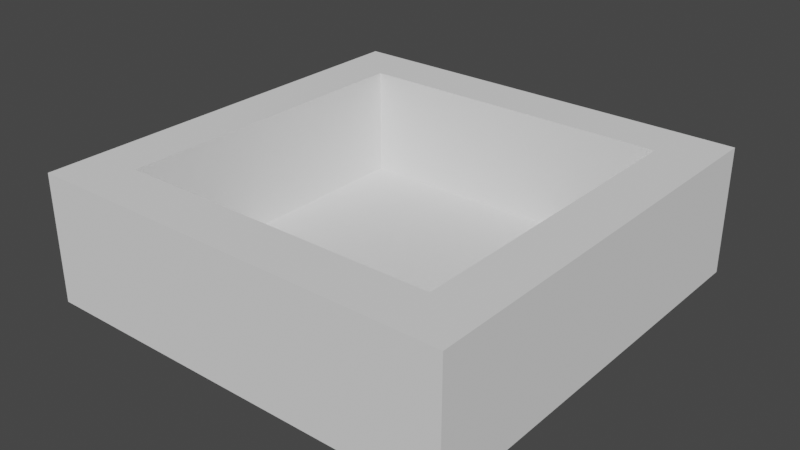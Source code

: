 # Source: box.blend  (saved by Blender 3.4.6; exported with 4.5.12 LTS)
import bpy
from mathutils import Matrix  # noqa: F401  (used for matrix-valued properties, if any)

bpy.ops.wm.read_factory_settings(use_empty=True)
scene = bpy.context.scene
scene.name = 'Scene'

# ---- collections
col_collection = bpy.data.collections.new('Collection'); scene.collection.children.link(col_collection)

# ---- world
world_world = bpy.data.worlds.new('World'); scene.world = world_world
world_world.use_nodes = True; world_world.node_tree.nodes.clear()
_N = world_world.node_tree.nodes; _L = world_world.node_tree.links
n0 = _N.new('ShaderNodeOutputWorld'); n0.name = 'World Output'; n0.location = (300, 300)
n1 = _N.new('ShaderNodeBackground'); n1.name = 'Background'; n1.location = (10, 300)
n1.inputs[0].default_value = (0.05088, 0.05088, 0.05088, 1.0)
_L.new(n1.outputs[0], n0.inputs[0])
n0.is_active_output = True
world_world.color = (0.05088, 0.05088, 0.05088)
world_world.use_sun_shadow = False
world_world.sun_shadow_jitter_overblur = 0.0

# ---- meshes
me_cube_001 = bpy.data.meshes.new('Cube.001')
me_cube_001.from_pydata([(-1.0, -1.0, -0.2501), (-0.7567, -0.7567, 0.3499), (-1.0, 1.0, -0.2501), (-0.7567, 0.7567, 0.3499), (1.0, -1.0, -0.2501), (0.7567, -0.7567, 0.3499), (1.0, 1.0, -0.2501), (0.7567, 0.7567, 0.3499), (-1.0, -1.0, 0.3499), (-1.0, 1.0, 0.3499), (1.0, 1.0, 0.3499), (1.0, -1.0, 0.3499), (-0.7567, -0.7567, -0.1645), (-0.7567, 0.7567, -0.1645), (0.7567, 0.7567, -0.1645), (0.7567, -0.7567, -0.1645)], [], [(0, 8, 9, 2), (2, 9, 10, 6), (6, 10, 11, 4), (4, 11, 8, 0), (2, 6, 4, 0), (7, 3, 13, 14), (1, 3, 9, 8), (3, 7, 10, 9), (7, 5, 11, 10), (5, 1, 8, 11), (14, 13, 12, 15), (5, 7, 14, 15), (3, 1, 12, 13), (1, 5, 15, 12)])
_uv = me_cube_001.uv_layers.new(name='UVMap')
_uv.uv.foreach_set('vector', [0.375, 0.0, 0.625, 0.0, 0.625, 0.25, 0.375, 0.25, 0.375, 0.25, 0.625, 0.25, 0.625, 0.5, 0.375, 0.5, 0.375, 0.5, 0.625, 0.5, 0.625, 0.75, 0.375, 0.75, 0.375, 0.75, 0.625, 0.75, 0.625, 1.0, 0.375, 1.0, 0.125, 0.5, 0.375, 0.5, 0.375, 0.75, 0.125, 0.75, 0.6554, 0.5304, 0.8446, 0.5304, 0.8446, 0.5304, 0.6554, 0.5304, 0.8446, 0.7196, 0.8446, 0.5304, 0.875, 0.5, 0.875, 0.75, 0.8446, 0.5304, 0.6554, 0.5304, 0.625, 0.5, 0.875, 0.5, 0.6554, 0.5304, 0.6554, 0.7196, 0.625, 0.75, 0.625, 0.5, 0.6554, 0.7196, 0.8446, 0.7196, 0.875, 0.75, 0.625, 0.75, 0.6554, 0.5304, 0.8446, 0.5304, 0.8446, 0.7196, 0.6554, 0.7196, 0.6554, 0.7196, 0.6554, 0.5304, 0.6554, 0.5304, 0.6554, 0.7196, 0.8446, 0.5304, 0.8446, 0.7196, 0.8446, 0.7196, 0.8446, 0.5304, 0.8446, 0.7196, 0.6554, 0.7196, 0.6554, 0.7196, 0.8446, 0.7196])
me_cube_001.update()

# ---- objects
ob_cube = bpy.data.objects.new('Cube', me_cube_001)

# ---- transforms, parenting, visibility, modifiers, constraints
ob_cube.location = (0.0, 0.0, 0.0)

# ---- collection membership
col_collection.objects.link(ob_cube)

# ---- scene / render settings (as saved in the file)
scene.frame_start = 1; scene.frame_end = 250; scene.frame_set(1)
scene.render.engine = 'BLENDER_EEVEE_NEXT'
scene.cycles.sampling_pattern = 'TABULATED_SOBOL'
scene.cycles.use_light_tree = False
scene.view_settings.view_transform = 'Filmic'
bpy.context.view_layer.update()

# ---- added for rendering (the .blend has no active camera and no usable light): camera, sun
cam_auto = bpy.data.cameras.new('AutoCamera')
cam_auto.lens = 50.0
cam_auto.sensor_width = 36.0
cam_auto.clip_end = 1000.0
ob_auto_camera = bpy.data.objects.new('AutoCamera', cam_auto)
scene.collection.objects.link(ob_auto_camera)
ob_auto_camera.location = (2.67516, -3.2102, 2.19005)
ob_auto_camera.rotation_euler = (1.09748, -7.21219e-08, 0.694738)
scene.camera = ob_auto_camera
light_auto_sun = bpy.data.lights.new('AutoSun', 'SUN')
light_auto_sun.energy = 3.0
light_auto_sun.angle = 0.0523599
ob_auto_sun = bpy.data.objects.new('AutoSun', light_auto_sun)
scene.collection.objects.link(ob_auto_sun)
ob_auto_sun.rotation_euler = (0.872665, 0.174533, 0.523599)
bpy.context.view_layer.update()
